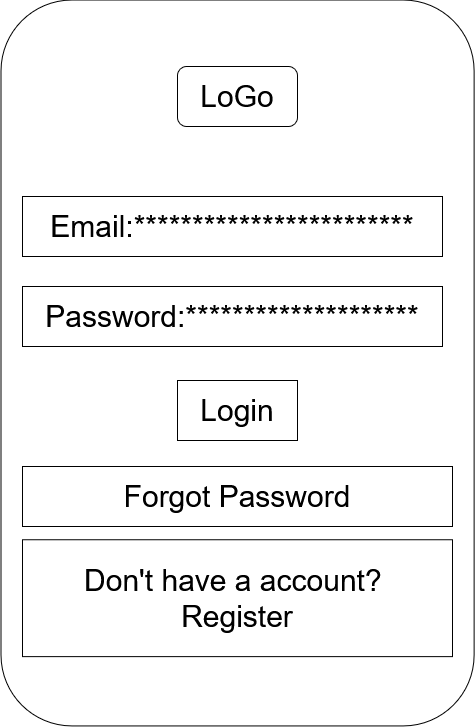

The diagram above was exported from draw.io. Its source (the exported page's mxGraphModel, read from the mxfile embedded in the PNG):
<mxGraphModel dx="1564" dy="798" grid="1" gridSize="10" guides="1" tooltips="1" connect="1" arrows="1" fold="1" page="1" pageScale="1" pageWidth="1169" pageHeight="827" math="0" shadow="0">
  <root>
    <mxCell id="0" />
    <mxCell id="1" parent="0" />
    <mxCell id="cKo5MiKoj0A-tURvB4Zp-1" parent="1" style="rounded=1;whiteSpace=wrap;html=1;rotation=90;" value="" vertex="1">
      <mxGeometry height="473.13" width="725.93" x="222.03" y="160" as="geometry" />
    </mxCell>
    <mxCell id="cKo5MiKoj0A-tURvB4Zp-4" parent="1" style="rounded=1;whiteSpace=wrap;html=1;fontSize=30;" value="LoGo" vertex="1">
      <mxGeometry height="60" width="120" x="525" y="100" as="geometry" />
    </mxCell>
    <mxCell id="cKo5MiKoj0A-tURvB4Zp-5" parent="1" style="rounded=0;whiteSpace=wrap;html=1;fontSize=30;" value="Email:************************" vertex="1">
      <mxGeometry height="60" width="420" x="370" y="230" as="geometry" />
    </mxCell>
    <mxCell id="cKo5MiKoj0A-tURvB4Zp-6" parent="1" style="rounded=0;whiteSpace=wrap;html=1;fontSize=30;" value="Password:********************" vertex="1">
      <mxGeometry height="60" width="420" x="370" y="320" as="geometry" />
    </mxCell>
    <mxCell id="cKo5MiKoj0A-tURvB4Zp-7" parent="1" style="rounded=0;whiteSpace=wrap;html=1;fontSize=30;" value="Login" vertex="1">
      <mxGeometry height="60" width="120" x="525" y="414" as="geometry" />
    </mxCell>
    <mxCell id="cKo5MiKoj0A-tURvB4Zp-8" parent="1" style="rounded=0;whiteSpace=wrap;html=1;fontSize=30;" value="Forgot Password" vertex="1">
      <mxGeometry height="60" width="430" x="370" y="500" as="geometry" />
    </mxCell>
    <mxCell id="cKo5MiKoj0A-tURvB4Zp-9" parent="1" style="rounded=0;whiteSpace=wrap;html=1;fontSize=30;" value="&lt;div&gt;Don't have a account?&amp;nbsp;&lt;/div&gt;&lt;div&gt;Register&lt;/div&gt;" vertex="1">
      <mxGeometry height="116.87" width="430" x="370" y="573.13" as="geometry" />
    </mxCell>
  </root>
</mxGraphModel>